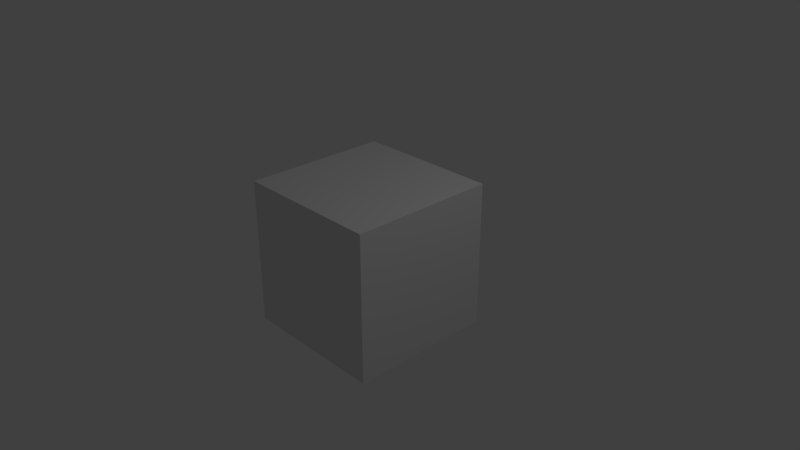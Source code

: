 # Source: cube.blend  (saved by Blender 2.78.0; exported with 4.5.12 LTS)
import bpy
from mathutils import Matrix  # noqa: F401  (used for matrix-valued properties, if any)

bpy.ops.wm.read_factory_settings(use_empty=True)
scene = bpy.context.scene
scene.name = 'Scene'

# ---- collections
col_collection_1 = bpy.data.collections.new('Collection 1'); scene.collection.children.link(col_collection_1)

# ---- materials (node trees are filled in below, after node groups)
mat_material = bpy.data.materials.new('Material')
mat_material.alpha_threshold = 0.0
mat_material.use_transparent_shadow = False
mat_material.roughness = 0.5
mat_material.line_color = (0.0, 0.0, 0.0, 1.0)

# ---- material node trees

# ---- world
world_world = bpy.data.worlds.new('World'); scene.world = world_world
world_world.color = (0.05088, 0.05088, 0.05088)
world_world.use_sun_shadow = False
world_world.sun_shadow_jitter_overblur = 0.0
world_world.cycles.sampling_method = 'MANUAL'

# ---- cameras
cam_camera = bpy.data.cameras.new('Camera')
cam_camera.clip_end = 100.0
cam_camera.lens = 35.0
cam_camera.sensor_width = 32.0
cam_camera.sensor_height = 18.0
cam_camera.ortho_scale = 7.314
cam_camera.dof.focus_distance = 0.0
cam_camera.dof.aperture_fstop = 128.0

# ---- lights
light_lamp = bpy.data.lights.new('Lamp', 'POINT')
light_lamp.transmission_factor = 0.0
light_lamp.cutoff_distance = 30.0
light_lamp.energy = 100.0
light_lamp.shadow_buffer_clip_start = 1.001
light_lamp.shadow_soft_size = 0.1
light_lamp.shadow_maximum_resolution = 0.006
light_lamp.use_absolute_resolution = True

# ---- meshes
me_cube = bpy.data.meshes.new('Cube')
me_cube.from_pydata([(1.0, 1.0, -1.0), (1.0, -1.0, -1.0), (-1.0, -1.0, -1.0), (-1.0, 1.0, -1.0), (1.0, 1.0, 1.0), (1.0, -1.0, 1.0), (-1.0, -1.0, 1.0), (-1.0, 1.0, 1.0)], [], [(0, 1, 2, 3), (4, 7, 6, 5), (0, 4, 5, 1), (1, 5, 6, 2), (2, 6, 7, 3), (4, 0, 3, 7)])
me_cube.materials.append(mat_material)
me_cube.use_remesh_preserve_volume = False
me_cube.use_remesh_preserve_attributes = False
me_cube.use_mirror_vertex_groups = False
me_cube.update()

# ---- objects
ob_cube = bpy.data.objects.new('Cube', me_cube)
ob_lamp = bpy.data.objects.new('Lamp', light_lamp)
ob_camera = bpy.data.objects.new('Camera', cam_camera)

# ---- transforms, parenting, visibility, modifiers, constraints
ob_cube.location = (0.0, 0.0, 0.0)
ob_cube.lock_rotations_4d = False
ob_cube.empty_display_type = 'ARROWS'
ob_cube.lineart.crease_threshold = 0.0
ob_lamp.location = (4.076, 1.005, 5.904)
ob_lamp.rotation_euler = (0.6503, 0.05522, 1.866)
ob_lamp.lock_rotations_4d = False
ob_lamp.empty_display_type = 'ARROWS'
ob_lamp.color = (0.0, 0.0, 0.0, 0.0)
ob_lamp.lineart.crease_threshold = 0.0
ob_camera.location = (7.481, -6.508, 5.344)
ob_camera.rotation_euler = (1.109, 0.0, 0.8149)
ob_camera.lock_rotations_4d = False
ob_camera.empty_display_type = 'ARROWS'
ob_camera.color = (0.0, 0.0, 0.0, 0.0)
ob_camera.display_type = 'WIRE'
ob_camera.lineart.crease_threshold = 0.0

# ---- collection membership
col_collection_1.objects.link(ob_cube)
col_collection_1.objects.link(ob_lamp)
col_collection_1.objects.link(ob_camera)

# ---- scene / render settings (as saved in the file)
scene.camera = ob_camera
scene.frame_start = 1; scene.frame_end = 250; scene.frame_set(1)
scene.render.engine = 'BLENDER_EEVEE_NEXT'
scene.render.resolution_percentage = 50
scene.render.dither_intensity = 0.0
scene.cycles.use_denoising = False
scene.cycles.samples = 128
scene.cycles.sampling_pattern = 'TABULATED_SOBOL'
scene.cycles.light_sampling_threshold = 0.0
scene.cycles.use_adaptive_sampling = False
scene.cycles.use_light_tree = False
scene.cycles.blur_glossy = 0.0
scene.cycles.sample_clamp_indirect = 0.0
scene.view_settings.view_transform = 'Standard'
bpy.context.view_layer.update()
